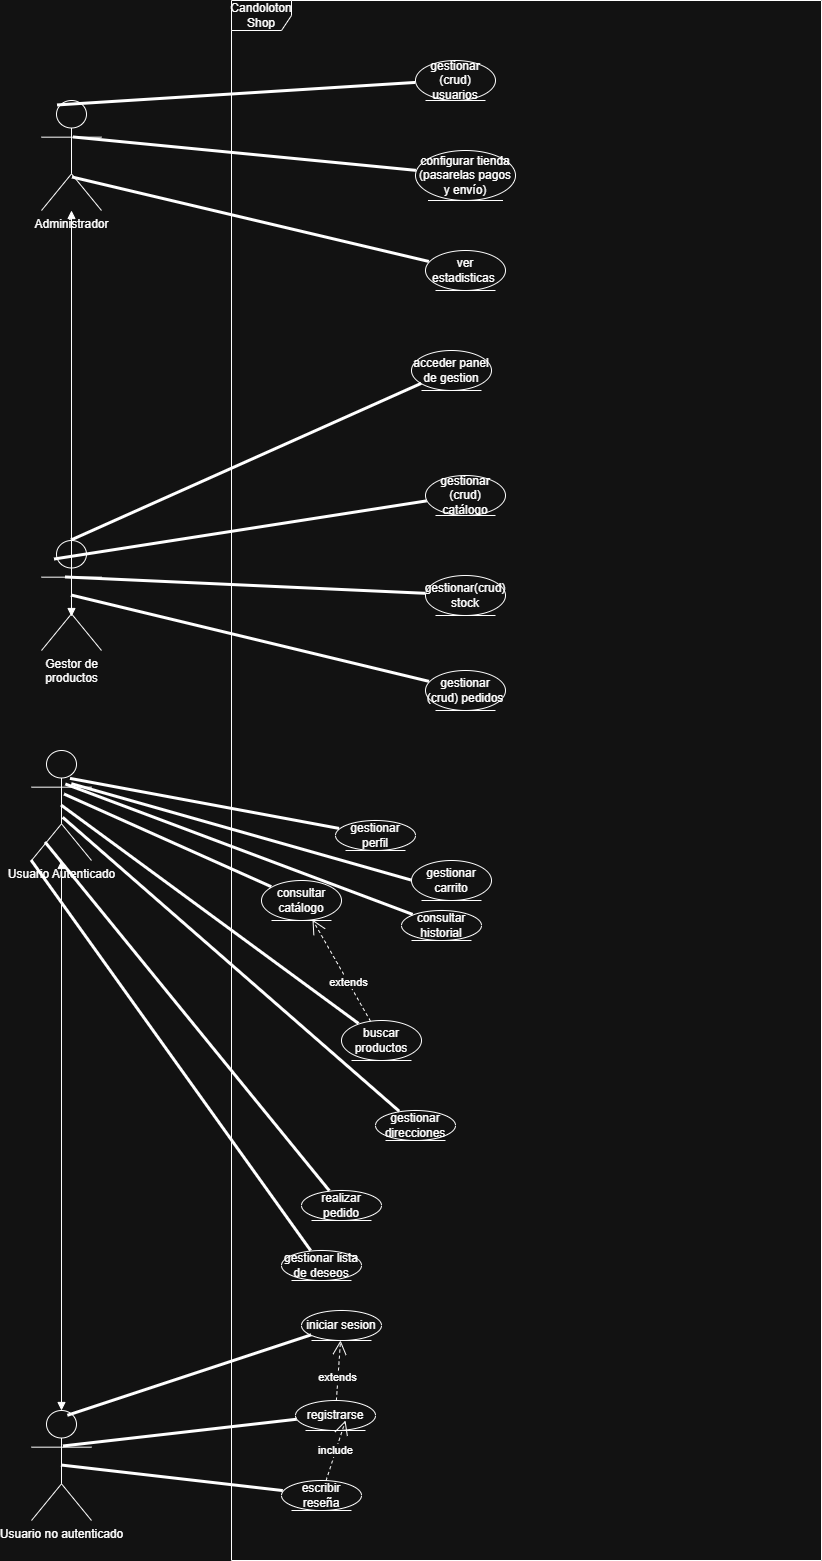

The diagram above was exported from draw.io. Its source (the exported page's mxGraphModel, read from the mxfile embedded in the PNG):
<mxGraphModel dx="1246" dy="693" grid="1" gridSize="10" guides="1" tooltips="1" connect="1" arrows="1" fold="1" page="1" pageScale="1" pageWidth="827" pageHeight="1169" math="0" shadow="0">
  <root>
    <mxCell id="0" />
    <mxCell id="1" parent="0" />
    <mxCell id="s_VK8eXMKZ8m0Ak4DTw8-1" parent="1" style="shape=umlActor;verticalLabelPosition=bottom;verticalAlign=top;html=1;" value="Usuario no autenticado" vertex="1">
      <mxGeometry height="110" width="60" x="90" y="1480" as="geometry" />
    </mxCell>
    <mxCell id="s_VK8eXMKZ8m0Ak4DTw8-2" parent="1" style="shape=umlActor;verticalLabelPosition=bottom;verticalAlign=top;html=1;" value="Usuario Autenticado" vertex="1">
      <mxGeometry height="110" width="60" x="90" y="820" as="geometry" />
    </mxCell>
    <mxCell id="s_VK8eXMKZ8m0Ak4DTw8-5" edge="1" parent="1" source="s_VK8eXMKZ8m0Ak4DTw8-2" style="endArrow=block;startArrow=block;endFill=1;startFill=1;html=1;rounded=0;entryX=0.5;entryY=0;entryDx=0;entryDy=0;entryPerimeter=0;" target="s_VK8eXMKZ8m0Ak4DTw8-1" value="">
      <mxGeometry relative="1" width="160" as="geometry">
        <mxPoint x="340" y="430" as="sourcePoint" />
        <mxPoint x="500" y="430" as="targetPoint" />
      </mxGeometry>
    </mxCell>
    <mxCell id="s_VK8eXMKZ8m0Ak4DTw8-6" parent="1" style="shape=umlActor;verticalLabelPosition=bottom;verticalAlign=top;html=1;" value="&lt;span style=&quot;text-wrap-mode: wrap;&quot;&gt;Gestor de productos&lt;/span&gt;" vertex="1">
      <mxGeometry height="110" width="60" x="100" y="610" as="geometry" />
    </mxCell>
    <mxCell id="s_VK8eXMKZ8m0Ak4DTw8-12" parent="1" style="shape=umlActor;verticalLabelPosition=bottom;verticalAlign=top;html=1;" value="Administrador" vertex="1">
      <mxGeometry height="110" width="60" x="100" y="170" as="geometry" />
    </mxCell>
    <mxCell id="s_VK8eXMKZ8m0Ak4DTw8-14" edge="1" parent="1" source="s_VK8eXMKZ8m0Ak4DTw8-12" style="endArrow=block;startArrow=block;endFill=1;startFill=1;html=1;rounded=0;entryX=0.5;entryY=0.691;entryDx=0;entryDy=0;entryPerimeter=0;" target="s_VK8eXMKZ8m0Ak4DTw8-6" value="">
      <mxGeometry relative="1" width="160" as="geometry">
        <mxPoint x="810" y="440" as="sourcePoint" />
        <mxPoint x="985" y="100" as="targetPoint" />
      </mxGeometry>
    </mxCell>
    <mxCell id="s_VK8eXMKZ8m0Ak4DTw8-15" parent="1" style="shape=umlFrame;whiteSpace=wrap;html=1;pointerEvents=0;" value="Candoloton Shop" vertex="1">
      <mxGeometry height="1560" width="590" x="290" y="70" as="geometry" />
    </mxCell>
    <mxCell id="s_VK8eXMKZ8m0Ak4DTw8-17" parent="1" style="ellipse;shape=umlEntity;whiteSpace=wrap;html=1;" value="consultar catálogo" vertex="1">
      <mxGeometry height="40" width="80" x="320" y="950" as="geometry" />
    </mxCell>
    <mxCell id="s_VK8eXMKZ8m0Ak4DTw8-18" parent="1" style="ellipse;shape=umlEntity;whiteSpace=wrap;html=1;" value="buscar productos" vertex="1">
      <mxGeometry height="40" width="80" x="400" y="1090" as="geometry" />
    </mxCell>
    <mxCell id="s_VK8eXMKZ8m0Ak4DTw8-19" parent="1" style="ellipse;shape=umlEntity;whiteSpace=wrap;html=1;" value="gestionar carrito" vertex="1">
      <mxGeometry height="40" width="80" x="470" y="930" as="geometry" />
    </mxCell>
    <mxCell id="s_VK8eXMKZ8m0Ak4DTw8-21" parent="1" style="ellipse;shape=umlEntity;whiteSpace=wrap;html=1;" value="iniciar sesion" vertex="1">
      <mxGeometry height="30" width="80" x="360" y="1380" as="geometry" />
    </mxCell>
    <mxCell id="s_VK8eXMKZ8m0Ak4DTw8-22" parent="1" style="ellipse;shape=umlEntity;whiteSpace=wrap;html=1;" value="realizar pedido" vertex="1">
      <mxGeometry height="30" width="80" x="360" y="1260" as="geometry" />
    </mxCell>
    <mxCell id="s_VK8eXMKZ8m0Ak4DTw8-23" edge="1" parent="1" source="s_VK8eXMKZ8m0Ak4DTw8-2" style="endArrow=none;startArrow=none;endFill=0;startFill=0;endSize=8;html=1;verticalAlign=bottom;labelBackgroundColor=none;strokeWidth=3;rounded=0;exitX=0.55;exitY=0.4;exitDx=0;exitDy=0;exitPerimeter=0;" target="s_VK8eXMKZ8m0Ak4DTw8-17" value="">
      <mxGeometry relative="1" width="160" as="geometry">
        <mxPoint x="140" y="900" as="sourcePoint" />
        <mxPoint x="300" y="900" as="targetPoint" />
      </mxGeometry>
    </mxCell>
    <mxCell id="s_VK8eXMKZ8m0Ak4DTw8-24" edge="1" parent="1" source="s_VK8eXMKZ8m0Ak4DTw8-2" style="endArrow=none;startArrow=none;endFill=0;startFill=0;endSize=8;html=1;verticalAlign=bottom;labelBackgroundColor=none;strokeWidth=3;rounded=0;exitX=0.5;exitY=0.5;exitDx=0;exitDy=0;exitPerimeter=0;" target="s_VK8eXMKZ8m0Ak4DTw8-18" value="">
      <mxGeometry relative="1" width="160" as="geometry">
        <Array as="points" />
        <mxPoint x="340" y="940" as="sourcePoint" />
        <mxPoint x="500" y="940" as="targetPoint" />
      </mxGeometry>
    </mxCell>
    <mxCell id="s_VK8eXMKZ8m0Ak4DTw8-25" edge="1" parent="1" source="s_VK8eXMKZ8m0Ak4DTw8-2" style="endArrow=none;startArrow=none;endFill=0;startFill=0;endSize=8;html=1;verticalAlign=bottom;labelBackgroundColor=none;strokeWidth=3;rounded=0;entryX=0;entryY=0.5;entryDx=0;entryDy=0;exitX=0.672;exitY=0.306;exitDx=0;exitDy=0;exitPerimeter=0;" target="s_VK8eXMKZ8m0Ak4DTw8-19" value="">
      <mxGeometry relative="1" width="160" as="geometry">
        <mxPoint x="300" y="980" as="sourcePoint" />
        <mxPoint x="460" y="980" as="targetPoint" />
      </mxGeometry>
    </mxCell>
    <mxCell id="s_VK8eXMKZ8m0Ak4DTw8-26" edge="1" parent="1" source="s_VK8eXMKZ8m0Ak4DTw8-21" style="endArrow=none;startArrow=none;endFill=0;startFill=0;endSize=8;html=1;verticalAlign=bottom;labelBackgroundColor=none;strokeWidth=3;rounded=0;entryX=0.606;entryY=0.048;entryDx=0;entryDy=0;entryPerimeter=0;" target="s_VK8eXMKZ8m0Ak4DTw8-1" value="">
      <mxGeometry relative="1" width="160" as="geometry">
        <mxPoint x="350" y="1030" as="sourcePoint" />
        <mxPoint x="120" y="870" as="targetPoint" />
      </mxGeometry>
    </mxCell>
    <mxCell id="s_VK8eXMKZ8m0Ak4DTw8-27" edge="1" parent="1" source="s_VK8eXMKZ8m0Ak4DTw8-2" style="endArrow=none;startArrow=none;endFill=0;startFill=0;endSize=8;html=1;verticalAlign=bottom;labelBackgroundColor=none;strokeWidth=3;rounded=0;exitX=0.233;exitY=0.836;exitDx=0;exitDy=0;exitPerimeter=0;" target="s_VK8eXMKZ8m0Ak4DTw8-22" value="">
      <mxGeometry relative="1" width="160" as="geometry">
        <mxPoint x="380" y="1100" as="sourcePoint" />
        <mxPoint x="540" y="1100" as="targetPoint" />
      </mxGeometry>
    </mxCell>
    <mxCell id="s_VK8eXMKZ8m0Ak4DTw8-30" parent="1" style="ellipse;shape=umlEntity;whiteSpace=wrap;html=1;" value="registrarse" vertex="1">
      <mxGeometry height="30" width="80" x="354" y="1470" as="geometry" />
    </mxCell>
    <mxCell id="s_VK8eXMKZ8m0Ak4DTw8-31" parent="1" style="ellipse;shape=umlEntity;whiteSpace=wrap;html=1;" value="gestionar perfil" vertex="1">
      <mxGeometry height="30" width="80" x="394" y="890" as="geometry" />
    </mxCell>
    <mxCell id="s_VK8eXMKZ8m0Ak4DTw8-32" parent="1" style="ellipse;shape=umlEntity;whiteSpace=wrap;html=1;" value="gestionar direcciones" vertex="1">
      <mxGeometry height="30" width="80" x="434" y="1180" as="geometry" />
    </mxCell>
    <mxCell id="s_VK8eXMKZ8m0Ak4DTw8-33" parent="1" style="ellipse;shape=umlEntity;whiteSpace=wrap;html=1;" value="consultar historial" vertex="1">
      <mxGeometry height="30" width="80" x="460" y="980" as="geometry" />
    </mxCell>
    <mxCell id="s_VK8eXMKZ8m0Ak4DTw8-34" parent="1" style="ellipse;shape=umlEntity;whiteSpace=wrap;html=1;" value="gestionar lista de deseos" vertex="1">
      <mxGeometry height="30" width="80" x="340" y="1320" as="geometry" />
    </mxCell>
    <mxCell id="s_VK8eXMKZ8m0Ak4DTw8-35" parent="1" style="ellipse;shape=umlEntity;whiteSpace=wrap;html=1;" value="escribir reseña" vertex="1">
      <mxGeometry height="30" width="80" x="340" y="1550" as="geometry" />
    </mxCell>
    <mxCell id="s_VK8eXMKZ8m0Ak4DTw8-36" edge="1" parent="1" source="s_VK8eXMKZ8m0Ak4DTw8-1" style="endArrow=none;startArrow=none;endFill=0;startFill=0;endSize=8;html=1;verticalAlign=bottom;labelBackgroundColor=none;strokeWidth=3;rounded=0;exitX=0.533;exitY=0.327;exitDx=0;exitDy=0;exitPerimeter=0;" target="s_VK8eXMKZ8m0Ak4DTw8-30" value="">
      <mxGeometry relative="1" width="160" as="geometry">
        <mxPoint x="140" y="1482" as="sourcePoint" />
        <mxPoint x="631" y="1599" as="targetPoint" />
      </mxGeometry>
    </mxCell>
    <mxCell id="s_VK8eXMKZ8m0Ak4DTw8-37" edge="1" parent="1" source="s_VK8eXMKZ8m0Ak4DTw8-2" style="endArrow=none;startArrow=none;endFill=0;startFill=0;endSize=8;html=1;verticalAlign=bottom;labelBackgroundColor=none;strokeWidth=3;rounded=0;exitX=0.65;exitY=0.258;exitDx=0;exitDy=0;exitPerimeter=0;" target="s_VK8eXMKZ8m0Ak4DTw8-31" value="">
      <mxGeometry relative="1" width="160" as="geometry">
        <mxPoint x="630" y="1360" as="sourcePoint" />
        <mxPoint x="881" y="1599" as="targetPoint" />
      </mxGeometry>
    </mxCell>
    <mxCell id="s_VK8eXMKZ8m0Ak4DTw8-38" edge="1" parent="1" source="s_VK8eXMKZ8m0Ak4DTw8-2" style="endArrow=none;startArrow=none;endFill=0;startFill=0;endSize=8;html=1;verticalAlign=bottom;labelBackgroundColor=none;strokeWidth=3;rounded=0;exitX=0.528;exitY=0.612;exitDx=0;exitDy=0;exitPerimeter=0;" target="s_VK8eXMKZ8m0Ak4DTw8-32" value="">
      <mxGeometry relative="1" width="160" as="geometry">
        <mxPoint x="500" y="1460" as="sourcePoint" />
        <mxPoint x="751" y="1699" as="targetPoint" />
      </mxGeometry>
    </mxCell>
    <mxCell id="s_VK8eXMKZ8m0Ak4DTw8-39" edge="1" parent="1" source="s_VK8eXMKZ8m0Ak4DTw8-2" style="endArrow=none;startArrow=none;endFill=0;startFill=0;endSize=8;html=1;verticalAlign=bottom;labelBackgroundColor=none;strokeWidth=3;rounded=0;exitX=0.572;exitY=0.309;exitDx=0;exitDy=0;exitPerimeter=0;" target="s_VK8eXMKZ8m0Ak4DTw8-33" value="">
      <mxGeometry relative="1" width="160" as="geometry">
        <mxPoint x="130" y="1500" as="sourcePoint" />
        <mxPoint x="381" y="1739" as="targetPoint" />
      </mxGeometry>
    </mxCell>
    <mxCell id="s_VK8eXMKZ8m0Ak4DTw8-40" edge="1" parent="1" source="s_VK8eXMKZ8m0Ak4DTw8-2" style="endArrow=none;startArrow=none;endFill=0;startFill=0;endSize=8;html=1;verticalAlign=bottom;labelBackgroundColor=none;strokeWidth=3;rounded=0;exitX=0;exitY=1;exitDx=0;exitDy=0;exitPerimeter=0;" target="s_VK8eXMKZ8m0Ak4DTw8-34" value="">
      <mxGeometry relative="1" width="160" as="geometry">
        <mxPoint x="460" y="1570" as="sourcePoint" />
        <mxPoint x="711" y="1809" as="targetPoint" />
      </mxGeometry>
    </mxCell>
    <mxCell id="s_VK8eXMKZ8m0Ak4DTw8-41" edge="1" parent="1" source="s_VK8eXMKZ8m0Ak4DTw8-1" style="endArrow=none;startArrow=none;endFill=0;startFill=0;endSize=8;html=1;verticalAlign=bottom;labelBackgroundColor=none;strokeWidth=3;rounded=0;exitX=0.5;exitY=0.5;exitDx=0;exitDy=0;exitPerimeter=0;" target="s_VK8eXMKZ8m0Ak4DTw8-35" value="">
      <mxGeometry relative="1" width="160" as="geometry">
        <mxPoint x="640" y="1550" as="sourcePoint" />
        <mxPoint x="891" y="1789" as="targetPoint" />
      </mxGeometry>
    </mxCell>
    <mxCell id="s_VK8eXMKZ8m0Ak4DTw8-43" parent="1" style="ellipse;shape=umlEntity;whiteSpace=wrap;html=1;" value="acceder panel de gestion" vertex="1">
      <mxGeometry height="40" width="80" x="470" y="420" as="geometry" />
    </mxCell>
    <mxCell id="s_VK8eXMKZ8m0Ak4DTw8-44" parent="1" style="ellipse;shape=umlEntity;whiteSpace=wrap;html=1;" value="gestionar (crud) catálogo" vertex="1">
      <mxGeometry height="40" width="80" x="484" y="545" as="geometry" />
    </mxCell>
    <mxCell id="s_VK8eXMKZ8m0Ak4DTw8-46" parent="1" style="ellipse;shape=umlEntity;whiteSpace=wrap;html=1;" value="gestionar(crud) stock" vertex="1">
      <mxGeometry height="40" width="80" x="484" y="645" as="geometry" />
    </mxCell>
    <mxCell id="s_VK8eXMKZ8m0Ak4DTw8-47" parent="1" style="ellipse;shape=umlEntity;whiteSpace=wrap;html=1;" value="gestionar (crud) pedidos" vertex="1">
      <mxGeometry height="40" width="80" x="484" y="740" as="geometry" />
    </mxCell>
    <mxCell id="s_VK8eXMKZ8m0Ak4DTw8-48" edge="1" parent="1" source="s_VK8eXMKZ8m0Ak4DTw8-43" style="endArrow=none;startArrow=none;endFill=0;startFill=0;endSize=8;html=1;verticalAlign=bottom;labelBackgroundColor=none;strokeWidth=3;rounded=0;entryX=0.5;entryY=0;entryDx=0;entryDy=0;entryPerimeter=0;" target="s_VK8eXMKZ8m0Ak4DTw8-6" value="">
      <mxGeometry relative="1" width="160" as="geometry">
        <mxPoint x="-290" y="720" as="sourcePoint" />
        <mxPoint x="-80" y="759" as="targetPoint" />
      </mxGeometry>
    </mxCell>
    <mxCell id="s_VK8eXMKZ8m0Ak4DTw8-49" edge="1" parent="1" source="s_VK8eXMKZ8m0Ak4DTw8-44" style="endArrow=none;startArrow=none;endFill=0;startFill=0;endSize=8;html=1;verticalAlign=bottom;labelBackgroundColor=none;strokeWidth=3;rounded=0;entryX=0.217;entryY=0.173;entryDx=0;entryDy=0;entryPerimeter=0;" target="s_VK8eXMKZ8m0Ak4DTw8-6" value="">
      <mxGeometry relative="1" width="160" as="geometry">
        <mxPoint y="740" as="sourcePoint" />
        <mxPoint x="210" y="779" as="targetPoint" />
      </mxGeometry>
    </mxCell>
    <mxCell id="s_VK8eXMKZ8m0Ak4DTw8-50" edge="1" parent="1" source="s_VK8eXMKZ8m0Ak4DTw8-46" style="endArrow=none;startArrow=none;endFill=0;startFill=0;endSize=8;html=1;verticalAlign=bottom;labelBackgroundColor=none;strokeWidth=3;rounded=0;entryX=0.4;entryY=0.336;entryDx=0;entryDy=0;entryPerimeter=0;" target="s_VK8eXMKZ8m0Ak4DTw8-6" value="">
      <mxGeometry relative="1" width="160" as="geometry">
        <mxPoint x="20" y="830" as="sourcePoint" />
        <mxPoint x="230" y="869" as="targetPoint" />
      </mxGeometry>
    </mxCell>
    <mxCell id="s_VK8eXMKZ8m0Ak4DTw8-51" edge="1" parent="1" source="s_VK8eXMKZ8m0Ak4DTw8-47" style="endArrow=none;startArrow=none;endFill=0;startFill=0;endSize=8;html=1;verticalAlign=bottom;labelBackgroundColor=none;strokeWidth=3;rounded=0;entryX=0.5;entryY=0.5;entryDx=0;entryDy=0;entryPerimeter=0;" target="s_VK8eXMKZ8m0Ak4DTw8-6" value="">
      <mxGeometry relative="1" width="160" as="geometry">
        <mxPoint x="40" y="830" as="sourcePoint" />
        <mxPoint x="250" y="869" as="targetPoint" />
      </mxGeometry>
    </mxCell>
    <mxCell id="s_VK8eXMKZ8m0Ak4DTw8-52" parent="1" style="ellipse;shape=umlEntity;whiteSpace=wrap;html=1;" value="gestionar (crud) usuarios" vertex="1">
      <mxGeometry height="40" width="80" x="474" y="130" as="geometry" />
    </mxCell>
    <mxCell id="s_VK8eXMKZ8m0Ak4DTw8-53" parent="1" style="ellipse;shape=umlEntity;whiteSpace=wrap;html=1;" value="configurar tienda (pasarelas pagos y envío)" vertex="1">
      <mxGeometry height="50" width="100" x="474" y="220" as="geometry" />
    </mxCell>
    <mxCell id="s_VK8eXMKZ8m0Ak4DTw8-54" parent="1" style="ellipse;shape=umlEntity;whiteSpace=wrap;html=1;" value="ver estadisticas&amp;nbsp;" vertex="1">
      <mxGeometry height="40" width="80" x="484" y="320" as="geometry" />
    </mxCell>
    <mxCell id="s_VK8eXMKZ8m0Ak4DTw8-55" edge="1" parent="1" source="s_VK8eXMKZ8m0Ak4DTw8-52" style="endArrow=none;startArrow=none;endFill=0;startFill=0;endSize=8;html=1;verticalAlign=bottom;labelBackgroundColor=none;strokeWidth=3;rounded=0;entryX=0.267;entryY=0.045;entryDx=0;entryDy=0;entryPerimeter=0;" target="s_VK8eXMKZ8m0Ak4DTw8-12" value="">
      <mxGeometry relative="1" width="160" as="geometry">
        <mxPoint y="117" as="sourcePoint" />
        <mxPoint x="174" y="-90" as="targetPoint" />
      </mxGeometry>
    </mxCell>
    <mxCell id="s_VK8eXMKZ8m0Ak4DTw8-56" edge="1" parent="1" source="s_VK8eXMKZ8m0Ak4DTw8-53" style="endArrow=none;startArrow=none;endFill=0;startFill=0;endSize=8;html=1;verticalAlign=bottom;labelBackgroundColor=none;strokeWidth=3;rounded=0;entryX=0.533;entryY=0.336;entryDx=0;entryDy=0;entryPerimeter=0;" target="s_VK8eXMKZ8m0Ak4DTw8-12" value="">
      <mxGeometry relative="1" width="160" as="geometry">
        <mxPoint x="-20" y="190" as="sourcePoint" />
        <mxPoint x="174" y="100" as="targetPoint" />
      </mxGeometry>
    </mxCell>
    <mxCell id="s_VK8eXMKZ8m0Ak4DTw8-57" edge="1" parent="1" source="s_VK8eXMKZ8m0Ak4DTw8-54" style="endArrow=none;startArrow=none;endFill=0;startFill=0;endSize=8;html=1;verticalAlign=bottom;labelBackgroundColor=none;strokeWidth=3;rounded=0;entryX=0.517;entryY=0.7;entryDx=0;entryDy=0;entryPerimeter=0;" target="s_VK8eXMKZ8m0Ak4DTw8-12" value="">
      <mxGeometry relative="1" width="160" as="geometry">
        <mxPoint x="20" y="537" as="sourcePoint" />
        <mxPoint x="194" y="330" as="targetPoint" />
      </mxGeometry>
    </mxCell>
    <mxCell id="s_VK8eXMKZ8m0Ak4DTw8-60" edge="1" parent="1" source="s_VK8eXMKZ8m0Ak4DTw8-35" style="endArrow=open;endSize=12;dashed=1;html=1;rounded=0;entryX=0.625;entryY=0.667;entryDx=0;entryDy=0;entryPerimeter=0;" target="s_VK8eXMKZ8m0Ak4DTw8-30" value="include">
      <mxGeometry relative="1" width="160" as="geometry">
        <mxPoint x="450" y="970" as="sourcePoint" />
        <mxPoint x="610" y="970" as="targetPoint" />
      </mxGeometry>
    </mxCell>
    <mxCell id="s_VK8eXMKZ8m0Ak4DTw8-62" edge="1" parent="1" source="s_VK8eXMKZ8m0Ak4DTw8-18" style="endArrow=open;endSize=12;dashed=1;html=1;rounded=0;" target="s_VK8eXMKZ8m0Ak4DTw8-17" value="extends">
      <mxGeometry relative="1" width="160" x="-0.25" as="geometry">
        <mxPoint as="offset" />
        <mxPoint x="570" y="990" as="sourcePoint" />
        <mxPoint x="730" y="990" as="targetPoint" />
      </mxGeometry>
    </mxCell>
    <mxCell id="NYP0dF4xteOm1k0Xpun9-1" edge="1" parent="1" source="s_VK8eXMKZ8m0Ak4DTw8-30" style="endArrow=open;endSize=12;dashed=1;html=1;rounded=0;" target="s_VK8eXMKZ8m0Ak4DTw8-21" value="extends">
      <mxGeometry relative="1" width="160" x="-0.25" as="geometry">
        <mxPoint as="offset" />
        <mxPoint x="420" y="1080" as="sourcePoint" />
        <mxPoint x="420" y="1000" as="targetPoint" />
      </mxGeometry>
    </mxCell>
  </root>
</mxGraphModel>